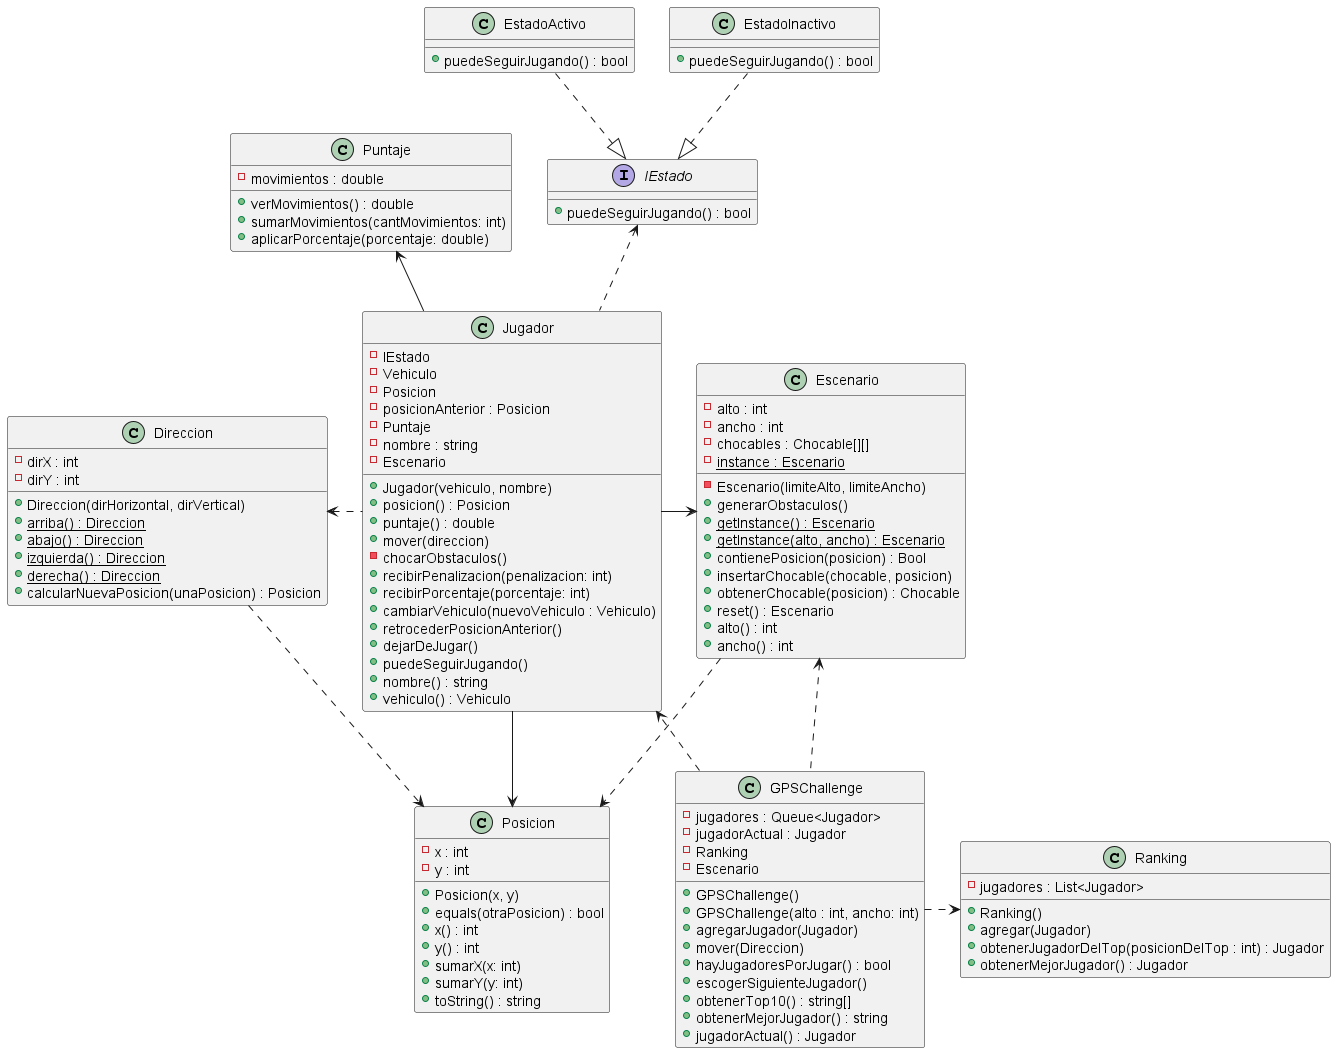

The diagram above was rendered by PlantUML. Its source (embedded in the PNG):
@startuml

class Jugador {
    - IEstado
    - Vehiculo
    - Posicion
    - posicionAnterior : Posicion
    - Puntaje
    - nombre : string
    - Escenario
    + Jugador(vehiculo, nombre)
    + posicion() : Posicion
    + puntaje() : double
    + mover(direccion)
    - chocarObstaculos()
    + recibirPenalizacion(penalizacion: int)
    + recibirPorcentaje(porcentaje: int)
    + cambiarVehiculo(nuevoVehiculo : Vehiculo)
    + retrocederPosicionAnterior()
    + dejarDeJugar()
    + puedeSeguirJugando()
    + nombre() : string
    + vehiculo() : Vehiculo
}

class Puntaje {
    - movimientos : double
    + verMovimientos() : double
    + sumarMovimientos(cantMovimientos: int)
    + aplicarPorcentaje(porcentaje: double)
}

class Direccion {
    - dirX : int
    - dirY : int
    + Direccion(dirHorizontal, dirVertical)
    + arriba() : Direccion {static}
    + abajo() : Direccion {static}
    + izquierda() : Direccion {static}
    + derecha() : Direccion {static}
    + calcularNuevaPosicion(unaPosicion) : Posicion
}

class Escenario {
    - alto : int
    - ancho : int
    - chocables : Chocable[][]
    - {static} instance : Escenario
    - Escenario(limiteAlto, limiteAncho)
    + generarObstaculos()
    + {static} getInstance() : Escenario
    + {static} getInstance(alto, ancho) : Escenario
    + contienePosicion(posicion) : Bool
    + insertarChocable(chocable, posicion)
    + obtenerChocable(posicion) : Chocable
    + reset() : Escenario
    + alto() : int
    + ancho() : int
}

class Posicion {
    - x : int
    - y : int
    + Posicion(x, y)
    + equals(otraPosicion) : bool
    + x() : int
    + y() : int
    + sumarX(x: int)
    + sumarY(y: int)
    + toString() : string
}

class GPSChallenge {
    - jugadores : Queue<Jugador>
    - jugadorActual : Jugador
    - Ranking
    - Escenario
    + GPSChallenge()
    + GPSChallenge(alto : int, ancho: int)
    + agregarJugador(Jugador)
    + mover(Direccion)
    + hayJugadoresPorJugar() : bool
    + escogerSiguienteJugador()
    + obtenerTop10() : string[]
    + obtenerMejorJugador() : string
    + jugadorActual() : Jugador
}

class Ranking {
    - jugadores : List<Jugador>
    + Ranking()
    + agregar(Jugador)
    + obtenerJugadorDelTop(posicionDelTop : int) : Jugador
    + obtenerMejorJugador() : Jugador
}

interface IEstado {
    + puedeSeguirJugando() : bool
}

class EstadoActivo {
    + puedeSeguirJugando() : bool
}

class EstadoInactivo {
    + puedeSeguirJugando() : bool
}

Jugador -> Escenario
Puntaje <-- Jugador
Posicion <-- Jugador
Direccion <. Jugador

Direccion .> Posicion
Escenario ..> Posicion

EstadoActivo ..|> IEstado
EstadoInactivo ..|> IEstado

IEstado <.. Jugador

GPSChallenge .> Ranking
GPSChallenge ..> Jugador
Escenario <. GPSChallenge

@enduml